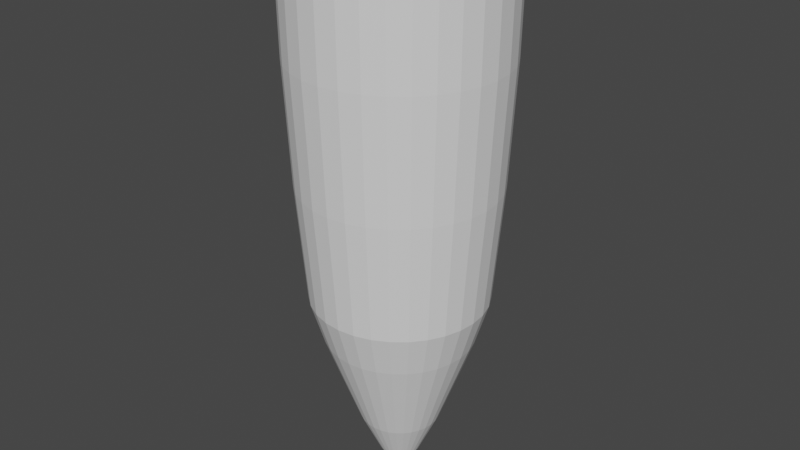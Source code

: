 # Source: Tunnel.blend  (saved by Blender 3.1.7; exported with 4.5.12 LTS)
import bpy
from mathutils import Matrix  # noqa: F401  (used for matrix-valued properties, if any)

bpy.ops.wm.read_factory_settings(use_empty=True)
scene = bpy.context.scene
scene.name = 'Scene'

# ---- collections
col_collection = bpy.data.collections.new('Collection'); scene.collection.children.link(col_collection)

# ---- world
world_world = bpy.data.worlds.new('World'); scene.world = world_world
world_world.use_nodes = True; world_world.node_tree.nodes.clear()
_N = world_world.node_tree.nodes; _L = world_world.node_tree.links
n0 = _N.new('ShaderNodeOutputWorld'); n0.name = 'World Output'; n0.location = (300, 300)
n1 = _N.new('ShaderNodeBackground'); n1.name = 'Background'; n1.location = (10, 300)
n1.inputs[0].default_value = (0.05088, 0.05088, 0.05088, 1.0)
_L.new(n1.outputs[0], n0.inputs[0])
n0.is_active_output = True
world_world.color = (0.05088, 0.05088, 0.05088)
world_world.use_sun_shadow = False
world_world.sun_shadow_jitter_overblur = 0.0

# ---- meshes
me_sphere = bpy.data.meshes.new('Sphere')
me_sphere.from_pydata([(0.0, 0.8315, 0.9827), (0.0, 0.7071, 0.5694), (0.0, 0.5556, 0.151), (0.1951, 0.9808, 4.347), (0.1913, 0.9619, 3.24), (0.1802, 0.9061, 2.1), (0.1622, 0.8155, 0.9827), (0.1379, 0.6935, 0.5694), (0.1084, 0.5449, 0.151), (0.07466, 0.3753, -0.321), (0.03806, 0.1913, -0.7242), (0.3827, 0.9239, 4.347), (0.3753, 0.9061, 3.24), (0.3536, 0.8536, 2.1), (0.3182, 0.7682, 0.9827), (0.2706, 0.6533, 0.5694), (0.2126, 0.5133, 0.151), (0.1464, 0.3536, -0.321), (0.07466, 0.1802, -0.7242), (0.5556, 0.8315, 4.347), (0.5449, 0.8155, 3.24), (0.5133, 0.7682, 2.1), (0.4619, 0.6913, 0.9827), (0.3928, 0.5879, 0.5694), (0.3087, 0.4619, 0.151), (0.2126, 0.3182, -0.321), (0.1084, 0.1622, -0.7242), (0.7071, 0.7071, 4.347), (0.6935, 0.6935, 3.24), (0.6533, 0.6533, 2.1), (0.5879, 0.5879, 0.9827), (0.5, 0.5, 0.5694), (0.3928, 0.3928, 0.151), (0.2706, 0.2706, -0.321), (0.1379, 0.1379, -0.7242), (0.8315, 0.5556, 4.347), (0.8155, 0.5449, 3.24), (0.7682, 0.5133, 2.1), (0.6913, 0.4619, 0.9827), (0.5879, 0.3928, 0.5694), (0.4619, 0.3087, 0.151), (0.3182, 0.2126, -0.321), (0.1622, 0.1084, -0.7242), (0.9239, 0.3827, 4.347), (0.9061, 0.3753, 3.24), (0.8536, 0.3536, 2.1), (0.7682, 0.3182, 0.9827), (0.6533, 0.2706, 0.5694), (0.5133, 0.2126, 0.151), (0.3536, 0.1464, -0.321), (0.1802, 0.07466, -0.7242), (0.9808, 0.1951, 4.347), (0.9619, 0.1913, 3.24), (0.9061, 0.1802, 2.1), (0.8155, 0.1622, 0.9827), (0.6935, 0.1379, 0.5694), (0.5449, 0.1084, 0.151), (0.3753, 0.07466, -0.321), (0.1913, 0.03806, -0.7242), (1.0, -1.656e-07, 4.347), (0.9808, -9.109e-08, 3.24), (0.9239, -1.507e-07, 2.1), (0.8315, -1.06e-07, 0.9827), (0.7071, -4.638e-08, 0.5694), (0.5556, -1.134e-07, 0.151), (0.3827, -9.854e-08, -0.321), (0.1951, -7.619e-08, -0.7242), (0.9808, -0.1951, 4.347), (0.9619, -0.1913, 3.24), (0.9061, -0.1802, 2.1), (0.8155, -0.1622, 0.9827), (0.6935, -0.1379, 0.5694), (0.5449, -0.1084, 0.151), (0.3753, -0.07466, -0.321), (0.1913, -0.03806, -0.7242), (0.9239, -0.3827, 4.347), (0.9061, -0.3753, 3.24), (0.8536, -0.3536, 2.1), (0.7682, -0.3182, 0.9827), (0.6533, -0.2706, 0.5694), (0.5133, -0.2126, 0.151), (0.3536, -0.1464, -0.321), (0.1802, -0.07466, -0.7242), (0.8315, -0.5556, 4.347), (0.8155, -0.5449, 3.24), (0.7682, -0.5133, 2.1), (0.6913, -0.4619, 0.9827), (0.5879, -0.3928, 0.5694), (0.4619, -0.3087, 0.151), (0.3182, -0.2126, -0.321), (0.1622, -0.1084, -0.7242), (0.7071, -0.7071, 4.347), (0.6935, -0.6935, 3.24), (0.6533, -0.6533, 2.1), (0.5879, -0.5879, 0.9827), (0.5, -0.5, 0.5694), (0.3928, -0.3928, 0.151), (0.2706, -0.2706, -0.321), (0.1379, -0.1379, -0.7242), (0.5556, -0.8315, 4.347), (0.5449, -0.8155, 3.24), (0.5133, -0.7682, 2.1), (0.4619, -0.6913, 0.9827), (0.3928, -0.5879, 0.5694), (0.3087, -0.4619, 0.151), (0.2126, -0.3182, -0.321), (0.1084, -0.1622, -0.7242), (0.3827, -0.9239, 4.347), (0.3753, -0.9061, 3.24), (0.3536, -0.8536, 2.1), (0.3182, -0.7682, 0.9827), (0.2706, -0.6533, 0.5694), (0.2126, -0.5133, 0.151), (0.1464, -0.3536, -0.321), (0.07466, -0.1802, -0.7242), (0.1951, -0.9808, 4.347), (0.1913, -0.9619, 3.24), (0.1802, -0.9061, 2.1), (0.1622, -0.8155, 0.9827), (0.1379, -0.6935, 0.5694), (0.1084, -0.5449, 0.151), (0.07466, -0.3753, -0.321), (0.03806, -0.1913, -0.7242), (-2.661e-07, -1.0, 4.347), (-7.235e-08, -0.9808, 3.24), (-1.171e-07, -0.9239, 2.1), (-4.255e-08, -0.8315, 0.9827), (4.686e-08, -0.7071, 0.5694), (-6.49e-08, -0.5556, 0.151), (2.154e-09, -0.3827, -0.321), (-1.571e-09, -0.1951, -0.7242), (-0.1951, -0.9808, 4.347), (-0.1913, -0.9619, 3.24), (-0.1802, -0.9061, 2.1), (-0.1622, -0.8155, 0.9827), (-0.1379, -0.6935, 0.5694), (-0.1084, -0.5449, 0.151), (-0.07466, -0.3753, -0.321), (-0.03806, -0.1913, -0.7242), (-0.3827, -0.9239, 4.347), (-0.3753, -0.9061, 3.24), (-0.3536, -0.8536, 2.1), (-0.3182, -0.7682, 0.9827), (-0.2706, -0.6533, 0.5694), (-0.2126, -0.5133, 0.151), (-0.1464, -0.3536, -0.321), (-0.07466, -0.1802, -0.7242), (-0.5556, -0.8315, 4.347), (-0.5449, -0.8155, 3.24), (-0.5133, -0.7682, 2.1), (-0.4619, -0.6913, 0.9827), (-0.3928, -0.5879, 0.5694), (-0.3087, -0.4619, 0.151), (-0.2126, -0.3182, -0.321), (-0.1084, -0.1622, -0.7242), (-0.7071, -0.7071, 4.347), (-0.6935, -0.6935, 3.24), (-0.6533, -0.6533, 2.1), (-0.5879, -0.5879, 0.9827), (-0.5, -0.5, 0.5694), (-0.3928, -0.3928, 0.151), (-0.2706, -0.2706, -0.321), (-0.1379, -0.1379, -0.7242), (-0.8315, -0.5556, 4.347), (-0.8155, -0.5449, 3.24), (-0.7682, -0.5133, 2.1), (-0.6913, -0.4619, 0.9827), (-0.5879, -0.3928, 0.5694), (-0.4619, -0.3087, 0.151), (-0.3182, -0.2126, -0.321), (-0.1622, -0.1084, -0.7242), (-0.9239, -0.3827, 4.347), (-0.9061, -0.3753, 3.24), (-0.8536, -0.3536, 2.1), (-0.7682, -0.3182, 0.9827), (-0.6533, -0.2706, 0.5694), (-0.5133, -0.2126, 0.151), (-0.3536, -0.1464, -0.321), (-0.1802, -0.07466, -0.7242), (-0.9808, -0.1951, 4.347), (-0.9619, -0.1913, 3.24), (-0.9061, -0.1802, 2.1), (-0.8155, -0.1622, 0.9827), (-0.6935, -0.1379, 0.5694), (-0.5449, -0.1084, 0.151), (-0.3753, -0.07466, -0.321), (-0.1913, -0.03806, -0.7242), (-1.0, 3.858e-07, 4.347), (-0.9808, 7.283e-08, 3.24), (-0.9239, 1.175e-07, 2.1), (-0.8315, -3.148e-08, 0.9827), (-0.7071, -9.109e-08, 0.5694), (-0.5556, 5.771e-09, 0.151), (-0.3827, -6.128e-08, -0.321), (-0.1951, -6.874e-08, -0.7242), (-0.9808, 0.1951, 4.347), (-0.9619, 0.1913, 3.24), (-0.9061, 0.1802, 2.1), (-0.8155, 0.1622, 0.9827), (-0.6935, 0.1379, 0.5694), (-0.5449, 0.1084, 0.151), (-0.3753, 0.07466, -0.321), (-0.1913, 0.03806, -0.7242), (-0.9239, 0.3827, 4.347), (-0.9061, 0.3753, 3.24), (-0.8536, 0.3536, 2.1), (-0.7682, 0.3182, 0.9827), (-0.6533, 0.2706, 0.5694), (-0.5133, 0.2126, 0.151), (-0.3536, 0.1464, -0.321), (-0.1802, 0.07466, -0.7242), (-0.8315, 0.5556, 4.347), (-0.8155, 0.5449, 3.24), (-0.7682, 0.5133, 2.1), (-0.6913, 0.4619, 0.9827), (-0.5879, 0.3928, 0.5694), (-0.4619, 0.3087, 0.151), (-0.3182, 0.2126, -0.321), (-0.1622, 0.1084, -0.7242), (-0.7071, 0.7071, 4.347), (-0.6935, 0.6935, 3.24), (-0.6533, 0.6533, 2.1), (-0.5879, 0.5879, 0.9827), (-0.5, 0.5, 0.5694), (-0.3928, 0.3928, 0.151), (-0.2706, 0.2706, -0.321), (-0.1379, 0.1379, -0.7242), (-0.5556, 0.8315, 4.347), (-0.5449, 0.8155, 3.24), (-0.5133, 0.7682, 2.1), (-0.4619, 0.6913, 0.9827), (-0.3928, 0.5879, 0.5694), (-0.3087, 0.4619, 0.151), (-0.2126, 0.3182, -0.321), (-0.1084, 0.1622, -0.7242), (-0.3827, 0.9239, 4.347), (-0.3753, 0.9061, 3.24), (-0.3536, 0.8536, 2.1), (-0.3182, 0.7682, 0.9827), (-0.2706, 0.6533, 0.5694), (-0.2126, 0.5133, 0.151), (-0.1464, 0.3536, -0.321), (-0.07466, 0.1802, -0.7242), (-0.1951, 0.9808, 4.347), (-0.1913, 0.9619, 3.24), (-0.1802, 0.9061, 2.1), (-0.1622, 0.8155, 0.9827), (-0.1379, 0.6935, 0.5694), (-0.1084, 0.5449, 0.151), (-0.07466, 0.3753, -0.321), (-0.03806, 0.1913, -0.7242), (5.386e-07, 1.0, 4.347), (2.257e-07, 0.9808, 3.24), (1.959e-07, 0.9239, 2.1), (6.921e-08, 0.3827, -0.321), (2.823e-08, 0.1951, -0.7242), (0.0, -8.742e-08, -1.0)], [], [(255, 254, 9, 10), (256, 255, 10), (252, 251, 3, 4), (253, 252, 4, 5), (0, 253, 5, 6), (1, 0, 6, 7), (2, 1, 7, 8), (254, 2, 8, 9), (9, 8, 16, 17), (10, 9, 17, 18), (256, 10, 18), (4, 3, 11, 12), (5, 4, 12, 13), (6, 5, 13, 14), (7, 6, 14, 15), (8, 7, 15, 16), (14, 13, 21, 22), (15, 14, 22, 23), (16, 15, 23, 24), (17, 16, 24, 25), (18, 17, 25, 26), (256, 18, 26), (12, 11, 19, 20), (13, 12, 20, 21), (26, 25, 33, 34), (256, 26, 34), (20, 19, 27, 28), (21, 20, 28, 29), (22, 21, 29, 30), (23, 22, 30, 31), (24, 23, 31, 32), (25, 24, 32, 33), (30, 29, 37, 38), (31, 30, 38, 39), (32, 31, 39, 40), (33, 32, 40, 41), (34, 33, 41, 42), (256, 34, 42), (28, 27, 35, 36), (29, 28, 36, 37), (42, 41, 49, 50), (256, 42, 50), (36, 35, 43, 44), (37, 36, 44, 45), (38, 37, 45, 46), (39, 38, 46, 47), (40, 39, 47, 48), (41, 40, 48, 49), (47, 46, 54, 55), (48, 47, 55, 56), (49, 48, 56, 57), (50, 49, 57, 58), (256, 50, 58), (44, 43, 51, 52), (45, 44, 52, 53), (46, 45, 53, 54), (256, 58, 66), (52, 51, 59, 60), (53, 52, 60, 61), (54, 53, 61, 62), (55, 54, 62, 63), (56, 55, 63, 64), (57, 56, 64, 65), (58, 57, 65, 66), (63, 62, 70, 71), (64, 63, 71, 72), (65, 64, 72, 73), (66, 65, 73, 74), (256, 66, 74), (60, 59, 67, 68), (61, 60, 68, 69), (62, 61, 69, 70), (256, 74, 82), (68, 67, 75, 76), (69, 68, 76, 77), (70, 69, 77, 78), (71, 70, 78, 79), (72, 71, 79, 80), (73, 72, 80, 81), (74, 73, 81, 82), (80, 79, 87, 88), (81, 80, 88, 89), (82, 81, 89, 90), (256, 82, 90), (76, 75, 83, 84), (77, 76, 84, 85), (78, 77, 85, 86), (79, 78, 86, 87), (85, 84, 92, 93), (86, 85, 93, 94), (87, 86, 94, 95), (88, 87, 95, 96), (89, 88, 96, 97), (90, 89, 97, 98), (256, 90, 98), (84, 83, 91, 92), (97, 96, 104, 105), (98, 97, 105, 106), (256, 98, 106), (92, 91, 99, 100), (93, 92, 100, 101), (94, 93, 101, 102), (95, 94, 102, 103), (96, 95, 103, 104), (101, 100, 108, 109), (102, 101, 109, 110), (103, 102, 110, 111), (104, 103, 111, 112), (105, 104, 112, 113), (106, 105, 113, 114), (256, 106, 114), (100, 99, 107, 108), (113, 112, 120, 121), (114, 113, 121, 122), (256, 114, 122), (108, 107, 115, 116), (109, 108, 116, 117), (110, 109, 117, 118), (111, 110, 118, 119), (112, 111, 119, 120), (118, 117, 125, 126), (119, 118, 126, 127), (120, 119, 127, 128), (121, 120, 128, 129), (122, 121, 129, 130), (256, 122, 130), (116, 115, 123, 124), (117, 116, 124, 125), (130, 129, 137, 138), (256, 130, 138), (124, 123, 131, 132), (125, 124, 132, 133), (126, 125, 133, 134), (127, 126, 134, 135), (128, 127, 135, 136), (129, 128, 136, 137), (134, 133, 141, 142), (135, 134, 142, 143), (136, 135, 143, 144), (137, 136, 144, 145), (138, 137, 145, 146), (256, 138, 146), (132, 131, 139, 140), (133, 132, 140, 141), (146, 145, 153, 154), (256, 146, 154), (140, 139, 147, 148), (141, 140, 148, 149), (142, 141, 149, 150), (143, 142, 150, 151), (144, 143, 151, 152), (145, 144, 152, 153), (151, 150, 158, 159), (152, 151, 159, 160), (153, 152, 160, 161), (154, 153, 161, 162), (256, 154, 162), (148, 147, 155, 156), (149, 148, 156, 157), (150, 149, 157, 158), (256, 162, 170), (156, 155, 163, 164), (157, 156, 164, 165), (158, 157, 165, 166), (159, 158, 166, 167), (160, 159, 167, 168), (161, 160, 168, 169), (162, 161, 169, 170), (168, 167, 175, 176), (169, 168, 176, 177), (170, 169, 177, 178), (256, 170, 178), (164, 163, 171, 172), (165, 164, 172, 173), (166, 165, 173, 174), (167, 166, 174, 175), (172, 171, 179, 180), (173, 172, 180, 181), (174, 173, 181, 182), (175, 174, 182, 183), (176, 175, 183, 184), (177, 176, 184, 185), (178, 177, 185, 186), (256, 178, 186), (184, 183, 191, 192), (185, 184, 192, 193), (186, 185, 193, 194), (256, 186, 194), (180, 179, 187, 188), (181, 180, 188, 189), (182, 181, 189, 190), (183, 182, 190, 191), (189, 188, 196, 197), (190, 189, 197, 198), (191, 190, 198, 199), (192, 191, 199, 200), (193, 192, 200, 201), (194, 193, 201, 202), (256, 194, 202), (188, 187, 195, 196), (201, 200, 208, 209), (202, 201, 209, 210), (256, 202, 210), (196, 195, 203, 204), (197, 196, 204, 205), (198, 197, 205, 206), (199, 198, 206, 207), (200, 199, 207, 208), (205, 204, 212, 213), (206, 205, 213, 214), (207, 206, 214, 215), (208, 207, 215, 216), (209, 208, 216, 217), (210, 209, 217, 218), (256, 210, 218), (204, 203, 211, 212), (217, 216, 224, 225), (218, 217, 225, 226), (256, 218, 226), (212, 211, 219, 220), (213, 212, 220, 221), (214, 213, 221, 222), (215, 214, 222, 223), (216, 215, 223, 224), (222, 221, 229, 230), (223, 222, 230, 231), (224, 223, 231, 232), (225, 224, 232, 233), (226, 225, 233, 234), (256, 226, 234), (220, 219, 227, 228), (221, 220, 228, 229), (234, 233, 241, 242), (256, 234, 242), (228, 227, 235, 236), (229, 228, 236, 237), (230, 229, 237, 238), (231, 230, 238, 239), (232, 231, 239, 240), (233, 232, 240, 241), (239, 238, 246, 247), (240, 239, 247, 248), (241, 240, 248, 249), (242, 241, 249, 250), (256, 242, 250), (236, 235, 243, 244), (237, 236, 244, 245), (238, 237, 245, 246), (256, 250, 255), (244, 243, 251, 252), (245, 244, 252, 253), (246, 245, 253, 0), (247, 246, 0, 1), (248, 247, 1, 2), (249, 248, 2, 254), (250, 249, 254, 255)])
_uv = me_sphere.uv_layers.new(name='UVMap')
_uv.uv.foreach_set('vector', [0.5, 0.5975, 0.5, 0.6913, 0.5373, 0.6877, 0.519, 0.5957, 0.5, 0.5, 0.5, 0.5975, 0.519, 0.5957, 0.5, 0.9904, 0.5, 1.0, 0.5975, 0.9904, 0.5957, 0.981, 0.5, 0.9619, 0.5, 0.9904, 0.5957, 0.981, 0.5901, 0.9531, 0.5, 0.9157, 0.5, 0.9619, 0.5901, 0.9531, 0.5811, 0.9077, 0.5, 0.8536, 0.5, 0.9157, 0.5811, 0.9077, 0.569, 0.8468, 0.5, 0.7778, 0.5, 0.8536, 0.569, 0.8468, 0.5542, 0.7724, 0.5, 0.6913, 0.5, 0.7778, 0.5542, 0.7724, 0.5373, 0.6877, 0.5373, 0.6877, 0.5542, 0.7724, 0.6063, 0.7566, 0.5732, 0.6768, 0.519, 0.5957, 0.5373, 0.6877, 0.5732, 0.6768, 0.5373, 0.5901, 0.5, 0.5, 0.519, 0.5957, 0.5373, 0.5901, 0.5957, 0.981, 0.5975, 0.9904, 0.6913, 0.9619, 0.6877, 0.9531, 0.5901, 0.9531, 0.5957, 0.981, 0.6877, 0.9531, 0.6768, 0.9268, 0.5811, 0.9077, 0.5901, 0.9531, 0.6768, 0.9268, 0.6591, 0.8841, 0.569, 0.8468, 0.5811, 0.9077, 0.6591, 0.8841, 0.6353, 0.8266, 0.5542, 0.7724, 0.569, 0.8468, 0.6353, 0.8266, 0.6063, 0.7566, 0.6591, 0.8841, 0.6768, 0.9268, 0.7566, 0.8841, 0.731, 0.8457, 0.6353, 0.8266, 0.6591, 0.8841, 0.731, 0.8457, 0.6964, 0.794, 0.6063, 0.7566, 0.6353, 0.8266, 0.6964, 0.794, 0.6543, 0.731, 0.5732, 0.6768, 0.6063, 0.7566, 0.6543, 0.731, 0.6063, 0.6591, 0.5373, 0.5901, 0.5732, 0.6768, 0.6063, 0.6591, 0.5542, 0.5811, 0.5, 0.5, 0.5373, 0.5901, 0.5542, 0.5811, 0.6877, 0.9531, 0.6913, 0.9619, 0.7778, 0.9157, 0.7724, 0.9077, 0.6768, 0.9268, 0.6877, 0.9531, 0.7724, 0.9077, 0.7566, 0.8841, 0.5542, 0.5811, 0.6063, 0.6591, 0.6353, 0.6353, 0.569, 0.569, 0.5, 0.5, 0.5542, 0.5811, 0.569, 0.569, 0.7724, 0.9077, 0.7778, 0.9157, 0.8536, 0.8536, 0.8468, 0.8468, 0.7566, 0.8841, 0.7724, 0.9077, 0.8468, 0.8468, 0.8266, 0.8266, 0.731, 0.8457, 0.7566, 0.8841, 0.8266, 0.8266, 0.794, 0.794, 0.6964, 0.794, 0.731, 0.8457, 0.794, 0.794, 0.75, 0.75, 0.6543, 0.731, 0.6964, 0.794, 0.75, 0.75, 0.6964, 0.6964, 0.6063, 0.6591, 0.6543, 0.731, 0.6964, 0.6964, 0.6353, 0.6353, 0.794, 0.794, 0.8266, 0.8266, 0.8841, 0.7566, 0.8457, 0.731, 0.75, 0.75, 0.794, 0.794, 0.8457, 0.731, 0.794, 0.6964, 0.6964, 0.6964, 0.75, 0.75, 0.794, 0.6964, 0.731, 0.6543, 0.6353, 0.6353, 0.6964, 0.6964, 0.731, 0.6543, 0.6591, 0.6063, 0.569, 0.569, 0.6353, 0.6353, 0.6591, 0.6063, 0.5811, 0.5542, 0.5, 0.5, 0.569, 0.569, 0.5811, 0.5542, 0.8468, 0.8468, 0.8536, 0.8536, 0.9157, 0.7778, 0.9077, 0.7724, 0.8266, 0.8266, 0.8468, 0.8468, 0.9077, 0.7724, 0.8841, 0.7566, 0.5811, 0.5542, 0.6591, 0.6063, 0.6768, 0.5732, 0.5901, 0.5373, 0.5, 0.5, 0.5811, 0.5542, 0.5901, 0.5373, 0.9077, 0.7724, 0.9157, 0.7778, 0.9619, 0.6913, 0.9531, 0.6877, 0.8841, 0.7566, 0.9077, 0.7724, 0.9531, 0.6877, 0.9268, 0.6768, 0.8457, 0.731, 0.8841, 0.7566, 0.9268, 0.6768, 0.8841, 0.6591, 0.794, 0.6964, 0.8457, 0.731, 0.8841, 0.6591, 0.8266, 0.6353, 0.731, 0.6543, 0.794, 0.6964, 0.8266, 0.6353, 0.7566, 0.6063, 0.6591, 0.6063, 0.731, 0.6543, 0.7566, 0.6063, 0.6768, 0.5732, 0.8266, 0.6353, 0.8841, 0.6591, 0.9077, 0.5811, 0.8468, 0.569, 0.7566, 0.6063, 0.8266, 0.6353, 0.8468, 0.569, 0.7724, 0.5542, 0.6768, 0.5732, 0.7566, 0.6063, 0.7724, 0.5542, 0.6877, 0.5373, 0.5901, 0.5373, 0.6768, 0.5732, 0.6877, 0.5373, 0.5957, 0.519, 0.5, 0.5, 0.5901, 0.5373, 0.5957, 0.519, 0.9531, 0.6877, 0.9619, 0.6913, 0.9904, 0.5975, 0.981, 0.5957, 0.9268, 0.6768, 0.9531, 0.6877, 0.981, 0.5957, 0.9531, 0.5901, 0.8841, 0.6591, 0.9268, 0.6768, 0.9531, 0.5901, 0.9077, 0.5811, 0.5, 0.5, 0.5957, 0.519, 0.5975, 0.5, 0.981, 0.5957, 0.9904, 0.5975, 1.0, 0.5, 0.9904, 0.5, 0.9531, 0.5901, 0.981, 0.5957, 0.9904, 0.5, 0.9619, 0.5, 0.9077, 0.5811, 0.9531, 0.5901, 0.9619, 0.5, 0.9157, 0.5, 0.8468, 0.569, 0.9077, 0.5811, 0.9157, 0.5, 0.8536, 0.5, 0.7724, 0.5542, 0.8468, 0.569, 0.8536, 0.5, 0.7778, 0.5, 0.6877, 0.5373, 0.7724, 0.5542, 0.7778, 0.5, 0.6913, 0.5, 0.5957, 0.519, 0.6877, 0.5373, 0.6913, 0.5, 0.5975, 0.5, 0.8536, 0.5, 0.9157, 0.5, 0.9077, 0.4189, 0.8468, 0.431, 0.7778, 0.5, 0.8536, 0.5, 0.8468, 0.431, 0.7724, 0.4458, 0.6913, 0.5, 0.7778, 0.5, 0.7724, 0.4458, 0.6877, 0.4627, 0.5975, 0.5, 0.6913, 0.5, 0.6877, 0.4627, 0.5957, 0.481, 0.5, 0.5, 0.5975, 0.5, 0.5957, 0.481, 0.9904, 0.5, 1.0, 0.5, 0.9904, 0.4025, 0.981, 0.4043, 0.9619, 0.5, 0.9904, 0.5, 0.981, 0.4043, 0.9531, 0.4099, 0.9157, 0.5, 0.9619, 0.5, 0.9531, 0.4099, 0.9077, 0.4189, 0.5, 0.5, 0.5957, 0.481, 0.5901, 0.4627, 0.981, 0.4043, 0.9904, 0.4025, 0.9619, 0.3087, 0.9531, 0.3123, 0.9531, 0.4099, 0.981, 0.4043, 0.9531, 0.3123, 0.9268, 0.3232, 0.9077, 0.4189, 0.9531, 0.4099, 0.9268, 0.3232, 0.8841, 0.3409, 0.8468, 0.431, 0.9077, 0.4189, 0.8841, 0.3409, 0.8266, 0.3647, 0.7724, 0.4458, 0.8468, 0.431, 0.8266, 0.3647, 0.7566, 0.3937, 0.6877, 0.4627, 0.7724, 0.4458, 0.7566, 0.3937, 0.6768, 0.4268, 0.5957, 0.481, 0.6877, 0.4627, 0.6768, 0.4268, 0.5901, 0.4627, 0.7566, 0.3937, 0.8266, 0.3647, 0.794, 0.3036, 0.731, 0.3457, 0.6768, 0.4268, 0.7566, 0.3937, 0.731, 0.3457, 0.6591, 0.3937, 0.5901, 0.4627, 0.6768, 0.4268, 0.6591, 0.3937, 0.5811, 0.4458, 0.5, 0.5, 0.5901, 0.4627, 0.5811, 0.4458, 0.9531, 0.3123, 0.9619, 0.3087, 0.9157, 0.2222, 0.9077, 0.2276, 0.9268, 0.3232, 0.9531, 0.3123, 0.9077, 0.2276, 0.8841, 0.2434, 0.8841, 0.3409, 0.9268, 0.3232, 0.8841, 0.2434, 0.8457, 0.269, 0.8266, 0.3647, 0.8841, 0.3409, 0.8457, 0.269, 0.794, 0.3036, 0.8841, 0.2434, 0.9077, 0.2276, 0.8468, 0.1532, 0.8266, 0.1734, 0.8457, 0.269, 0.8841, 0.2434, 0.8266, 0.1734, 0.794, 0.206, 0.794, 0.3036, 0.8457, 0.269, 0.794, 0.206, 0.75, 0.25, 0.731, 0.3457, 0.794, 0.3036, 0.75, 0.25, 0.6964, 0.3036, 0.6591, 0.3937, 0.731, 0.3457, 0.6964, 0.3036, 0.6353, 0.3647, 0.5811, 0.4458, 0.6591, 0.3937, 0.6353, 0.3647, 0.569, 0.431, 0.5, 0.5, 0.5811, 0.4458, 0.569, 0.431, 0.9077, 0.2276, 0.9157, 0.2222, 0.8536, 0.1464, 0.8468, 0.1532, 0.6353, 0.3647, 0.6964, 0.3036, 0.6543, 0.269, 0.6063, 0.3409, 0.569, 0.431, 0.6353, 0.3647, 0.6063, 0.3409, 0.5542, 0.4189, 0.5, 0.5, 0.569, 0.431, 0.5542, 0.4189, 0.8468, 0.1532, 0.8536, 0.1464, 0.7778, 0.08427, 0.7724, 0.09225, 0.8266, 0.1734, 0.8468, 0.1532, 0.7724, 0.09225, 0.7566, 0.1159, 0.794, 0.206, 0.8266, 0.1734, 0.7566, 0.1159, 0.731, 0.1543, 0.75, 0.25, 0.794, 0.206, 0.731, 0.1543, 0.6964, 0.206, 0.6964, 0.3036, 0.75, 0.25, 0.6964, 0.206, 0.6543, 0.269, 0.7566, 0.1159, 0.7724, 0.09225, 0.6877, 0.04694, 0.6768, 0.07322, 0.731, 0.1543, 0.7566, 0.1159, 0.6768, 0.07322, 0.6591, 0.1159, 0.6964, 0.206, 0.731, 0.1543, 0.6591, 0.1159, 0.6353, 0.1734, 0.6543, 0.269, 0.6964, 0.206, 0.6353, 0.1734, 0.6063, 0.2434, 0.6063, 0.3409, 0.6543, 0.269, 0.6063, 0.2434, 0.5732, 0.3232, 0.5542, 0.4189, 0.6063, 0.3409, 0.5732, 0.3232, 0.5373, 0.4099, 0.5, 0.5, 0.5542, 0.4189, 0.5373, 0.4099, 0.7724, 0.09225, 0.7778, 0.08427, 0.6913, 0.03806, 0.6877, 0.04694, 0.5732, 0.3232, 0.6063, 0.2434, 0.5542, 0.2276, 0.5373, 0.3123, 0.5373, 0.4099, 0.5732, 0.3232, 0.5373, 0.3123, 0.519, 0.4043, 0.5, 0.5, 0.5373, 0.4099, 0.519, 0.4043, 0.6877, 0.04694, 0.6913, 0.03806, 0.5975, 0.009607, 0.5957, 0.01903, 0.6768, 0.07322, 0.6877, 0.04694, 0.5957, 0.01903, 0.5901, 0.04694, 0.6591, 0.1159, 0.6768, 0.07322, 0.5901, 0.04694, 0.5811, 0.09225, 0.6353, 0.1734, 0.6591, 0.1159, 0.5811, 0.09225, 0.569, 0.1532, 0.6063, 0.2434, 0.6353, 0.1734, 0.569, 0.1532, 0.5542, 0.2276, 0.5811, 0.09225, 0.5901, 0.04694, 0.5, 0.03806, 0.5, 0.08427, 0.569, 0.1532, 0.5811, 0.09225, 0.5, 0.08427, 0.5, 0.1464, 0.5542, 0.2276, 0.569, 0.1532, 0.5, 0.1464, 0.5, 0.2222, 0.5373, 0.3123, 0.5542, 0.2276, 0.5, 0.2222, 0.5, 0.3087, 0.519, 0.4043, 0.5373, 0.3123, 0.5, 0.3087, 0.5, 0.4025, 0.5, 0.5, 0.519, 0.4043, 0.5, 0.4025, 0.5957, 0.01903, 0.5975, 0.009607, 0.5, 0.0, 0.5, 0.009607, 0.5901, 0.04694, 0.5957, 0.01903, 0.5, 0.009607, 0.5, 0.03806, 0.5, 0.4025, 0.5, 0.3087, 0.4627, 0.3123, 0.481, 0.4043, 0.5, 0.5, 0.5, 0.4025, 0.481, 0.4043, 0.5, 0.009607, 0.5, 0.0, 0.4025, 0.009607, 0.4043, 0.01903, 0.5, 0.03806, 0.5, 0.009607, 0.4043, 0.01903, 0.4099, 0.04694, 0.5, 0.08427, 0.5, 0.03806, 0.4099, 0.04694, 0.4189, 0.09225, 0.5, 0.1464, 0.5, 0.08427, 0.4189, 0.09225, 0.431, 0.1532, 0.5, 0.2222, 0.5, 0.1464, 0.431, 0.1532, 0.4458, 0.2276, 0.5, 0.3087, 0.5, 0.2222, 0.4458, 0.2276, 0.4627, 0.3123, 0.4189, 0.09225, 0.4099, 0.04694, 0.3232, 0.07322, 0.3409, 0.1159, 0.431, 0.1532, 0.4189, 0.09225, 0.3409, 0.1159, 0.3647, 0.1734, 0.4458, 0.2276, 0.431, 0.1532, 0.3647, 0.1734, 0.3937, 0.2434, 0.4627, 0.3123, 0.4458, 0.2276, 0.3937, 0.2434, 0.4268, 0.3232, 0.481, 0.4043, 0.4627, 0.3123, 0.4268, 0.3232, 0.4627, 0.4099, 0.5, 0.5, 0.481, 0.4043, 0.4627, 0.4099, 0.4043, 0.01903, 0.4025, 0.009607, 0.3087, 0.03806, 0.3123, 0.04694, 0.4099, 0.04694, 0.4043, 0.01903, 0.3123, 0.04694, 0.3232, 0.07322, 0.4627, 0.4099, 0.4268, 0.3232, 0.3937, 0.3409, 0.4458, 0.4189, 0.5, 0.5, 0.4627, 0.4099, 0.4458, 0.4189, 0.3123, 0.04694, 0.3087, 0.03806, 0.2222, 0.08427, 0.2276, 0.09225, 0.3232, 0.07322, 0.3123, 0.04694, 0.2276, 0.09225, 0.2434, 0.1159, 0.3409, 0.1159, 0.3232, 0.07322, 0.2434, 0.1159, 0.269, 0.1543, 0.3647, 0.1734, 0.3409, 0.1159, 0.269, 0.1543, 0.3036, 0.206, 0.3937, 0.2434, 0.3647, 0.1734, 0.3036, 0.206, 0.3457, 0.269, 0.4268, 0.3232, 0.3937, 0.2434, 0.3457, 0.269, 0.3937, 0.3409, 0.3036, 0.206, 0.269, 0.1543, 0.206, 0.206, 0.25, 0.25, 0.3457, 0.269, 0.3036, 0.206, 0.25, 0.25, 0.3036, 0.3036, 0.3937, 0.3409, 0.3457, 0.269, 0.3036, 0.3036, 0.3647, 0.3647, 0.4458, 0.4189, 0.3937, 0.3409, 0.3647, 0.3647, 0.431, 0.431, 0.5, 0.5, 0.4458, 0.4189, 0.431, 0.431, 0.2276, 0.09225, 0.2222, 0.08427, 0.1464, 0.1464, 0.1532, 0.1532, 0.2434, 0.1159, 0.2276, 0.09225, 0.1532, 0.1532, 0.1734, 0.1734, 0.269, 0.1543, 0.2434, 0.1159, 0.1734, 0.1734, 0.206, 0.206, 0.5, 0.5, 0.431, 0.431, 0.4189, 0.4458, 0.1532, 0.1532, 0.1464, 0.1464, 0.08426, 0.2222, 0.09225, 0.2276, 0.1734, 0.1734, 0.1532, 0.1532, 0.09225, 0.2276, 0.1159, 0.2434, 0.206, 0.206, 0.1734, 0.1734, 0.1159, 0.2434, 0.1543, 0.269, 0.25, 0.25, 0.206, 0.206, 0.1543, 0.269, 0.206, 0.3036, 0.3036, 0.3036, 0.25, 0.25, 0.206, 0.3036, 0.269, 0.3457, 0.3647, 0.3647, 0.3036, 0.3036, 0.269, 0.3457, 0.3409, 0.3937, 0.431, 0.431, 0.3647, 0.3647, 0.3409, 0.3937, 0.4189, 0.4458, 0.269, 0.3457, 0.206, 0.3036, 0.1734, 0.3647, 0.2434, 0.3937, 0.3409, 0.3937, 0.269, 0.3457, 0.2434, 0.3937, 0.3232, 0.4268, 0.4189, 0.4458, 0.3409, 0.3937, 0.3232, 0.4268, 0.4099, 0.4627, 0.5, 0.5, 0.4189, 0.4458, 0.4099, 0.4627, 0.09225, 0.2276, 0.08426, 0.2222, 0.03806, 0.3087, 0.04694, 0.3123, 0.1159, 0.2434, 0.09225, 0.2276, 0.04694, 0.3123, 0.07322, 0.3232, 0.1543, 0.269, 0.1159, 0.2434, 0.07322, 0.3232, 0.1159, 0.3409, 0.206, 0.3036, 0.1543, 0.269, 0.1159, 0.3409, 0.1734, 0.3647, 0.04694, 0.3123, 0.03806, 0.3087, 0.009607, 0.4025, 0.01903, 0.4043, 0.07322, 0.3232, 0.04694, 0.3123, 0.01903, 0.4043, 0.04694, 0.4099, 0.1159, 0.3409, 0.07322, 0.3232, 0.04694, 0.4099, 0.09225, 0.4189, 0.1734, 0.3647, 0.1159, 0.3409, 0.09225, 0.4189, 0.1532, 0.431, 0.2434, 0.3937, 0.1734, 0.3647, 0.1532, 0.431, 0.2276, 0.4458, 0.3232, 0.4268, 0.2434, 0.3937, 0.2276, 0.4458, 0.3123, 0.4627, 0.4099, 0.4627, 0.3232, 0.4268, 0.3123, 0.4627, 0.4043, 0.481, 0.5, 0.5, 0.4099, 0.4627, 0.4043, 0.481, 0.2276, 0.4458, 0.1532, 0.431, 0.1464, 0.5, 0.2222, 0.5, 0.3123, 0.4627, 0.2276, 0.4458, 0.2222, 0.5, 0.3087, 0.5, 0.4043, 0.481, 0.3123, 0.4627, 0.3087, 0.5, 0.4025, 0.5, 0.5, 0.5, 0.4043, 0.481, 0.4025, 0.5, 0.01903, 0.4043, 0.009607, 0.4025, 0.0, 0.5, 0.009607, 0.5, 0.04694, 0.4099, 0.01903, 0.4043, 0.009607, 0.5, 0.03806, 0.5, 0.09225, 0.4189, 0.04694, 0.4099, 0.03806, 0.5, 0.08426, 0.5, 0.1532, 0.431, 0.09225, 0.4189, 0.08426, 0.5, 0.1464, 0.5, 0.03806, 0.5, 0.009607, 0.5, 0.01903, 0.5957, 0.04694, 0.5901, 0.08426, 0.5, 0.03806, 0.5, 0.04694, 0.5901, 0.09225, 0.5811, 0.1464, 0.5, 0.08426, 0.5, 0.09225, 0.5811, 0.1532, 0.569, 0.2222, 0.5, 0.1464, 0.5, 0.1532, 0.569, 0.2276, 0.5542, 0.3087, 0.5, 0.2222, 0.5, 0.2276, 0.5542, 0.3123, 0.5373, 0.4025, 0.5, 0.3087, 0.5, 0.3123, 0.5373, 0.4043, 0.519, 0.5, 0.5, 0.4025, 0.5, 0.4043, 0.519, 0.009607, 0.5, 0.0, 0.5, 0.009607, 0.5975, 0.01903, 0.5957, 0.3123, 0.5373, 0.2276, 0.5542, 0.2434, 0.6063, 0.3232, 0.5732, 0.4043, 0.519, 0.3123, 0.5373, 0.3232, 0.5732, 0.4099, 0.5373, 0.5, 0.5, 0.4043, 0.519, 0.4099, 0.5373, 0.01903, 0.5957, 0.009607, 0.5975, 0.03806, 0.6913, 0.04694, 0.6877, 0.04694, 0.5901, 0.01903, 0.5957, 0.04694, 0.6877, 0.07322, 0.6768, 0.09225, 0.5811, 0.04694, 0.5901, 0.07322, 0.6768, 0.1159, 0.6591, 0.1532, 0.569, 0.09225, 0.5811, 0.1159, 0.6591, 0.1734, 0.6353, 0.2276, 0.5542, 0.1532, 0.569, 0.1734, 0.6353, 0.2434, 0.6063, 0.07322, 0.6768, 0.04694, 0.6877, 0.09225, 0.7724, 0.1159, 0.7566, 0.1159, 0.6591, 0.07322, 0.6768, 0.1159, 0.7566, 0.1543, 0.731, 0.1734, 0.6353, 0.1159, 0.6591, 0.1543, 0.731, 0.206, 0.6964, 0.2434, 0.6063, 0.1734, 0.6353, 0.206, 0.6964, 0.269, 0.6543, 0.3232, 0.5732, 0.2434, 0.6063, 0.269, 0.6543, 0.3409, 0.6063, 0.4099, 0.5373, 0.3232, 0.5732, 0.3409, 0.6063, 0.4189, 0.5542, 0.5, 0.5, 0.4099, 0.5373, 0.4189, 0.5542, 0.04694, 0.6877, 0.03806, 0.6913, 0.08427, 0.7778, 0.09225, 0.7724, 0.3409, 0.6063, 0.269, 0.6543, 0.3036, 0.6964, 0.3647, 0.6353, 0.4189, 0.5542, 0.3409, 0.6063, 0.3647, 0.6353, 0.431, 0.569, 0.5, 0.5, 0.4189, 0.5542, 0.431, 0.569, 0.09225, 0.7724, 0.08427, 0.7778, 0.1464, 0.8536, 0.1532, 0.8468, 0.1159, 0.7566, 0.09225, 0.7724, 0.1532, 0.8468, 0.1734, 0.8266, 0.1543, 0.731, 0.1159, 0.7566, 0.1734, 0.8266, 0.206, 0.794, 0.206, 0.6964, 0.1543, 0.731, 0.206, 0.794, 0.25, 0.75, 0.269, 0.6543, 0.206, 0.6964, 0.25, 0.75, 0.3036, 0.6964, 0.206, 0.794, 0.1734, 0.8266, 0.2434, 0.8841, 0.269, 0.8457, 0.25, 0.75, 0.206, 0.794, 0.269, 0.8457, 0.3036, 0.794, 0.3036, 0.6964, 0.25, 0.75, 0.3036, 0.794, 0.3457, 0.731, 0.3647, 0.6353, 0.3036, 0.6964, 0.3457, 0.731, 0.3937, 0.6591, 0.431, 0.569, 0.3647, 0.6353, 0.3937, 0.6591, 0.4458, 0.5811, 0.5, 0.5, 0.431, 0.569, 0.4458, 0.5811, 0.1532, 0.8468, 0.1464, 0.8536, 0.2222, 0.9157, 0.2276, 0.9077, 0.1734, 0.8266, 0.1532, 0.8468, 0.2276, 0.9077, 0.2434, 0.8841, 0.4458, 0.5811, 0.3937, 0.6591, 0.4268, 0.6768, 0.4627, 0.5901, 0.5, 0.5, 0.4458, 0.5811, 0.4627, 0.5901, 0.2276, 0.9077, 0.2222, 0.9157, 0.3087, 0.9619, 0.3123, 0.9531, 0.2434, 0.8841, 0.2276, 0.9077, 0.3123, 0.9531, 0.3232, 0.9268, 0.269, 0.8457, 0.2434, 0.8841, 0.3232, 0.9268, 0.3409, 0.8841, 0.3036, 0.794, 0.269, 0.8457, 0.3409, 0.8841, 0.3647, 0.8266, 0.3457, 0.731, 0.3036, 0.794, 0.3647, 0.8266, 0.3937, 0.7566, 0.3937, 0.6591, 0.3457, 0.731, 0.3937, 0.7566, 0.4268, 0.6768, 0.3647, 0.8266, 0.3409, 0.8841, 0.4189, 0.9077, 0.431, 0.8468, 0.3937, 0.7566, 0.3647, 0.8266, 0.431, 0.8468, 0.4458, 0.7724, 0.4268, 0.6768, 0.3937, 0.7566, 0.4458, 0.7724, 0.4627, 0.6877, 0.4627, 0.5901, 0.4268, 0.6768, 0.4627, 0.6877, 0.481, 0.5957, 0.5, 0.5, 0.4627, 0.5901, 0.481, 0.5957, 0.3123, 0.9531, 0.3087, 0.9619, 0.4025, 0.9904, 0.4043, 0.981, 0.3232, 0.9268, 0.3123, 0.9531, 0.4043, 0.981, 0.4099, 0.9531, 0.3409, 0.8841, 0.3232, 0.9268, 0.4099, 0.9531, 0.4189, 0.9077, 0.5, 0.5, 0.481, 0.5957, 0.5, 0.5975, 0.4043, 0.981, 0.4025, 0.9904, 0.5, 1.0, 0.5, 0.9904, 0.4099, 0.9531, 0.4043, 0.981, 0.5, 0.9904, 0.5, 0.9619, 0.4189, 0.9077, 0.4099, 0.9531, 0.5, 0.9619, 0.5, 0.9157, 0.431, 0.8468, 0.4189, 0.9077, 0.5, 0.9157, 0.5, 0.8536, 0.4458, 0.7724, 0.431, 0.8468, 0.5, 0.8536, 0.5, 0.7778, 0.4627, 0.6877, 0.4458, 0.7724, 0.5, 0.7778, 0.5, 0.6913, 0.481, 0.5957, 0.4627, 0.6877, 0.5, 0.6913, 0.5, 0.5975])
me_sphere.use_remesh_fix_poles = True
me_sphere.use_remesh_preserve_attributes = False
me_sphere.update()

# ---- objects
ob_sphere = bpy.data.objects.new('Sphere', me_sphere)

# ---- transforms, parenting, visibility, modifiers, constraints
ob_sphere.location = (0.0, 0.0, 0.0)

# ---- collection membership
col_collection.objects.link(ob_sphere)

# ---- scene / render settings (as saved in the file)
scene.frame_start = 1; scene.frame_end = 250; scene.frame_set(0)
scene.render.engine = 'BLENDER_EEVEE_NEXT'
scene.cycles.sampling_pattern = 'TABULATED_SOBOL'
scene.cycles.use_light_tree = False
scene.view_settings.view_transform = 'Filmic'
bpy.context.view_layer.update()

# ---- added for rendering (the .blend has no active camera and no usable light): camera, sun
cam_auto = bpy.data.cameras.new('AutoCamera')
cam_auto.lens = 50.0
cam_auto.sensor_width = 36.0
cam_auto.clip_end = 1000.0
ob_auto_camera = bpy.data.objects.new('AutoCamera', cam_auto)
scene.collection.objects.link(ob_auto_camera)
ob_auto_camera.location = (5.597, -6.7164, 6.1513)
ob_auto_camera.rotation_euler = (1.09748, -7.21219e-08, 0.694738)
scene.camera = ob_auto_camera
light_auto_sun = bpy.data.lights.new('AutoSun', 'SUN')
light_auto_sun.energy = 3.0
light_auto_sun.angle = 0.0523599
ob_auto_sun = bpy.data.objects.new('AutoSun', light_auto_sun)
scene.collection.objects.link(ob_auto_sun)
ob_auto_sun.rotation_euler = (0.872665, 0.174533, 0.523599)
bpy.context.view_layer.update()
